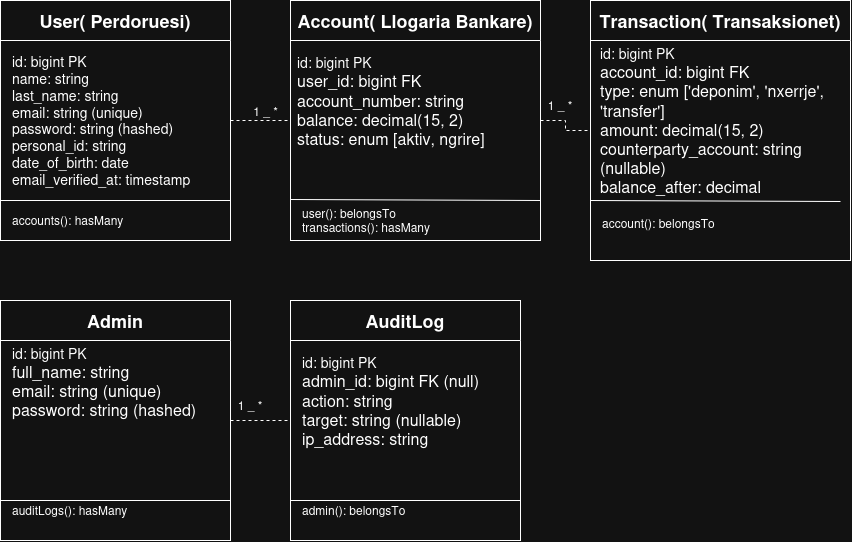

The diagram above was exported from draw.io. Its source (the exported page's mxGraphModel, read from the mxfile embedded in the PNG):
<mxGraphModel dx="1717" dy="1136" grid="1" gridSize="10" guides="1" tooltips="1" connect="1" arrows="1" fold="1" page="1" pageScale="1" pageWidth="850" pageHeight="1100" math="0" shadow="0">
  <root>
    <mxCell id="0" />
    <mxCell id="1" parent="0" />
    <mxCell id="9uYk2czcAbU9pTQs5Svj-15" edge="1" parent="1" source="9uYk2czcAbU9pTQs5Svj-1" style="edgeStyle=orthogonalEdgeStyle;rounded=0;orthogonalLoop=1;jettySize=auto;html=1;entryX=0;entryY=0.5;entryDx=0;entryDy=0;dashed=1;startArrow=none;startFill=0;endArrow=none;endFill=0;" target="9uYk2czcAbU9pTQs5Svj-7">
      <mxGeometry relative="1" as="geometry" />
    </mxCell>
    <mxCell id="9uYk2czcAbU9pTQs5Svj-16" connectable="0" parent="9uYk2czcAbU9pTQs5Svj-15" style="edgeLabel;html=1;align=center;verticalAlign=middle;resizable=0;points=[];" value="&lt;div&gt;&lt;font style=&quot;font-size: 12px;&quot;&gt;1 _&amp;nbsp;*&lt;/font&gt;&lt;/div&gt;" vertex="1">
      <mxGeometry relative="1" x="0.45" y="-2" as="geometry">
        <mxPoint x="-9" y="-12" as="offset" />
      </mxGeometry>
    </mxCell>
    <mxCell id="9uYk2czcAbU9pTQs5Svj-1" parent="1" style="swimlane;whiteSpace=wrap;html=1;startSize=40;" value="&lt;font style=&quot;font-size: 18px;&quot;&gt;User( Perdoruesi)&lt;/font&gt;" vertex="1">
      <mxGeometry height="240" width="230" x="-190" y="80" as="geometry" />
    </mxCell>
    <mxCell id="9uYk2czcAbU9pTQs5Svj-6" parent="9uYk2czcAbU9pTQs5Svj-1" style="text;html=1;whiteSpace=wrap;strokeColor=none;fillColor=none;align=left;verticalAlign=middle;rounded=0;" value="accounts(): hasMany" vertex="1">
      <mxGeometry height="40" width="210" x="10" y="200" as="geometry" />
    </mxCell>
    <mxCell id="9uYk2czcAbU9pTQs5Svj-2" parent="1" style="text;html=1;whiteSpace=wrap;strokeColor=none;fillColor=none;align=left;verticalAlign=middle;rounded=0;" value="&lt;font style=&quot;font-size: 14px;&quot;&gt;id: bigint PK&lt;br&gt;name: string&lt;br&gt;last_name: string&lt;br&gt;email: string (unique)&lt;br&gt;password: string (hashed)&lt;br&gt;personal_id: string&lt;br&gt;date_of_birth: date&lt;br&gt;email_verified_at: timestamp&lt;/font&gt;" vertex="1">
      <mxGeometry height="160" width="210" x="-180" y="120" as="geometry" />
    </mxCell>
    <mxCell id="9uYk2czcAbU9pTQs5Svj-5" edge="1" parent="1" style="endArrow=none;html=1;rounded=0;" value="">
      <mxGeometry height="50" relative="1" width="50" as="geometry">
        <mxPoint x="-190" y="280" as="sourcePoint" />
        <mxPoint x="40" y="280" as="targetPoint" />
      </mxGeometry>
    </mxCell>
    <mxCell id="9uYk2czcAbU9pTQs5Svj-17" edge="1" parent="1" source="9uYk2czcAbU9pTQs5Svj-7" style="edgeStyle=orthogonalEdgeStyle;rounded=0;orthogonalLoop=1;jettySize=auto;html=1;entryX=0;entryY=0.5;entryDx=0;entryDy=0;endArrow=none;endFill=0;dashed=1;" target="9uYk2czcAbU9pTQs5Svj-13">
      <mxGeometry relative="1" as="geometry" />
    </mxCell>
    <mxCell id="9uYk2czcAbU9pTQs5Svj-7" parent="1" style="swimlane;whiteSpace=wrap;html=1;startSize=40;" value="&lt;font style=&quot;font-size: 18px;&quot;&gt;Account( Llogaria Bankare)&lt;/font&gt;" vertex="1">
      <mxGeometry height="240" width="250" x="100" y="80" as="geometry" />
    </mxCell>
    <mxCell id="9uYk2czcAbU9pTQs5Svj-8" parent="9uYk2czcAbU9pTQs5Svj-7" style="text;html=1;whiteSpace=wrap;strokeColor=none;fillColor=none;align=left;verticalAlign=middle;rounded=0;" value="&lt;div&gt;user(): belongsTo&lt;/div&gt;&lt;div&gt;transactions(): hasMany&lt;/div&gt;" vertex="1">
      <mxGeometry height="40" width="220" x="10" y="200" as="geometry" />
    </mxCell>
    <mxCell id="9uYk2czcAbU9pTQs5Svj-9" parent="9uYk2czcAbU9pTQs5Svj-7" style="text;html=1;whiteSpace=wrap;strokeColor=none;fillColor=none;align=left;verticalAlign=middle;rounded=0;" value="&lt;div&gt;&lt;font style=&quot;font-size: 14px;&quot;&gt;id: bigint PK&lt;/font&gt;&lt;/div&gt;&lt;div&gt;&lt;font size=&quot;3&quot;&gt;user_id: bigint FK&lt;/font&gt;&lt;/div&gt;&lt;div&gt;&lt;font size=&quot;3&quot;&gt;account_number: string&lt;/font&gt;&lt;/div&gt;&lt;div&gt;&lt;font size=&quot;3&quot;&gt;balance: decimal(15, 2)&lt;/font&gt;&lt;/div&gt;&lt;div&gt;&lt;font size=&quot;3&quot;&gt;status: enum [aktiv, ngrire]&lt;/font&gt;&lt;/div&gt;&lt;div&gt;&lt;font size=&quot;3&quot;&gt;&lt;br&gt;&lt;/font&gt;&lt;/div&gt;&lt;div&gt;&lt;font size=&quot;3&quot;&gt;&lt;br&gt;&lt;/font&gt;&lt;/div&gt;" vertex="1">
      <mxGeometry height="160" width="230" x="5" y="40" as="geometry" />
    </mxCell>
    <mxCell id="9uYk2czcAbU9pTQs5Svj-10" edge="1" parent="9uYk2czcAbU9pTQs5Svj-7" style="endArrow=none;html=1;rounded=0;" value="">
      <mxGeometry height="50" relative="1" width="50" as="geometry">
        <mxPoint y="199" as="sourcePoint" />
        <mxPoint x="250" y="200" as="targetPoint" />
      </mxGeometry>
    </mxCell>
    <mxCell id="9uYk2czcAbU9pTQs5Svj-13" parent="1" style="swimlane;whiteSpace=wrap;html=1;startSize=40;" value="&lt;font style=&quot;font-size: 18px;&quot;&gt;Transaction( Transaksionet)&lt;/font&gt;" vertex="1">
      <mxGeometry height="260" width="260" x="400" y="80" as="geometry" />
    </mxCell>
    <mxCell id="9uYk2czcAbU9pTQs5Svj-14" parent="9uYk2czcAbU9pTQs5Svj-13" style="text;html=1;whiteSpace=wrap;strokeColor=none;fillColor=none;align=left;verticalAlign=middle;rounded=0;" value="&lt;div&gt;account(): belongsTo&lt;/div&gt;&lt;div&gt;&lt;br&gt;&lt;/div&gt;" vertex="1">
      <mxGeometry height="40" width="220" x="10" y="210" as="geometry" />
    </mxCell>
    <mxCell id="9uYk2czcAbU9pTQs5Svj-19" edge="1" parent="9uYk2czcAbU9pTQs5Svj-13" style="endArrow=none;html=1;rounded=0;" value="">
      <mxGeometry height="50" relative="1" width="50" as="geometry">
        <mxPoint y="200" as="sourcePoint" />
        <mxPoint x="250" y="201" as="targetPoint" />
      </mxGeometry>
    </mxCell>
    <mxCell id="9uYk2czcAbU9pTQs5Svj-20" parent="9uYk2czcAbU9pTQs5Svj-13" style="text;html=1;whiteSpace=wrap;strokeColor=none;fillColor=none;align=left;verticalAlign=middle;rounded=0;" value="&lt;div&gt;&lt;font style=&quot;font-size: 14px;&quot;&gt;id: bigint PK&lt;/font&gt;&lt;/div&gt;&lt;div&gt;&lt;font size=&quot;3&quot;&gt;account_id: bigint FK&lt;/font&gt;&lt;/div&gt;&lt;div&gt;&lt;font size=&quot;3&quot;&gt;type: enum ['deponim', 'nxerrje', 'transfer']&lt;/font&gt;&lt;/div&gt;&lt;div&gt;&lt;font size=&quot;3&quot;&gt;amount: decimal(15, 2)&lt;/font&gt;&lt;/div&gt;&lt;div&gt;&lt;font size=&quot;3&quot;&gt;counterparty_account: string (nullable)&lt;/font&gt;&lt;/div&gt;&lt;div&gt;&lt;font size=&quot;3&quot;&gt;balance_after: decimal&lt;/font&gt;&lt;/div&gt;&lt;div&gt;&lt;font size=&quot;3&quot;&gt;&lt;br&gt;&lt;/font&gt;&lt;/div&gt;" vertex="1">
      <mxGeometry height="150" width="245" x="7.5" y="55" as="geometry" />
    </mxCell>
    <mxCell id="9uYk2czcAbU9pTQs5Svj-18" parent="1" style="text;html=1;whiteSpace=wrap;strokeColor=none;fillColor=none;align=center;verticalAlign=middle;rounded=0;" value="&lt;div&gt;1 _ *&lt;/div&gt;" vertex="1">
      <mxGeometry height="30" width="60" x="340" y="170" as="geometry" />
    </mxCell>
    <mxCell id="9uYk2czcAbU9pTQs5Svj-21" parent="1" style="swimlane;whiteSpace=wrap;html=1;startSize=40;" value="&lt;font style=&quot;font-size: 18px;&quot;&gt;Admin&lt;/font&gt;" vertex="1">
      <mxGeometry height="240" width="230" x="-190" y="380" as="geometry" />
    </mxCell>
    <mxCell id="9uYk2czcAbU9pTQs5Svj-22" parent="9uYk2czcAbU9pTQs5Svj-21" style="text;html=1;whiteSpace=wrap;strokeColor=none;fillColor=none;align=left;verticalAlign=middle;rounded=0;" value="auditLogs(): hasMany" vertex="1">
      <mxGeometry height="40" width="210" x="10" y="190" as="geometry" />
    </mxCell>
    <mxCell id="9uYk2czcAbU9pTQs5Svj-23" edge="1" parent="9uYk2czcAbU9pTQs5Svj-21" style="endArrow=none;html=1;rounded=0;" value="">
      <mxGeometry height="50" relative="1" width="50" as="geometry">
        <mxPoint y="200" as="sourcePoint" />
        <mxPoint x="230" y="200" as="targetPoint" />
      </mxGeometry>
    </mxCell>
    <mxCell id="9uYk2czcAbU9pTQs5Svj-24" parent="9uYk2czcAbU9pTQs5Svj-21" style="text;html=1;whiteSpace=wrap;strokeColor=none;fillColor=none;align=left;verticalAlign=middle;rounded=0;" value="&lt;font style=&quot;font-size: 14px;&quot;&gt;id: bigint PK&lt;br&gt;&lt;/font&gt;&lt;div&gt;&lt;font size=&quot;3&quot;&gt;full_name: string&lt;/font&gt;&lt;/div&gt;&lt;div&gt;&lt;font size=&quot;3&quot;&gt;email: string (unique)&lt;/font&gt;&lt;/div&gt;&lt;div&gt;&lt;font size=&quot;3&quot;&gt;password: string (hashed)&lt;/font&gt;&lt;/div&gt;&lt;div&gt;&lt;font size=&quot;3&quot;&gt;&lt;br&gt;&lt;/font&gt;&lt;/div&gt;&lt;div&gt;&lt;font size=&quot;3&quot;&gt;&lt;br&gt;&lt;/font&gt;&lt;/div&gt;&lt;div&gt;&lt;font size=&quot;3&quot;&gt;&lt;br&gt;&lt;/font&gt;&lt;/div&gt;&lt;div&gt;&lt;font size=&quot;3&quot;&gt;&lt;br&gt;&lt;/font&gt;&lt;/div&gt;" vertex="1">
      <mxGeometry height="160" width="210" x="10" y="40" as="geometry" />
    </mxCell>
    <mxCell id="9uYk2czcAbU9pTQs5Svj-25" parent="1" style="swimlane;whiteSpace=wrap;html=1;startSize=40;" value="&lt;font style=&quot;font-size: 18px;&quot;&gt;AuditLog&lt;/font&gt;" vertex="1">
      <mxGeometry height="240" width="230" x="100" y="380" as="geometry" />
    </mxCell>
    <mxCell id="9uYk2czcAbU9pTQs5Svj-26" parent="9uYk2czcAbU9pTQs5Svj-25" style="text;html=1;whiteSpace=wrap;strokeColor=none;fillColor=none;align=left;verticalAlign=middle;rounded=0;" value="admin(): belongsTo" vertex="1">
      <mxGeometry height="40" width="210" x="10" y="190" as="geometry" />
    </mxCell>
    <mxCell id="9uYk2czcAbU9pTQs5Svj-27" edge="1" parent="9uYk2czcAbU9pTQs5Svj-25" style="endArrow=none;html=1;rounded=0;" value="">
      <mxGeometry height="50" relative="1" width="50" as="geometry">
        <mxPoint y="200" as="sourcePoint" />
        <mxPoint x="230" y="200" as="targetPoint" />
      </mxGeometry>
    </mxCell>
    <mxCell id="9uYk2czcAbU9pTQs5Svj-28" parent="9uYk2czcAbU9pTQs5Svj-25" style="text;html=1;whiteSpace=wrap;strokeColor=none;fillColor=none;align=left;verticalAlign=middle;rounded=0;" value="&lt;div&gt;&lt;font style=&quot;font-size: 14px;&quot;&gt;id: bigint PK&lt;/font&gt;&lt;/div&gt;&lt;div&gt;&lt;font size=&quot;3&quot;&gt;admin_id: bigint FK (null)&lt;/font&gt;&lt;/div&gt;&lt;div&gt;&lt;font size=&quot;3&quot;&gt;action: string&lt;/font&gt;&lt;/div&gt;&lt;div&gt;&lt;font size=&quot;3&quot;&gt;target: string (nullable)&lt;/font&gt;&lt;/div&gt;&lt;div&gt;&lt;font size=&quot;3&quot;&gt;ip_address: string&lt;/font&gt;&lt;/div&gt;&lt;div&gt;&lt;font size=&quot;3&quot;&gt;&lt;br&gt;&lt;/font&gt;&lt;/div&gt;&lt;div&gt;&lt;font size=&quot;3&quot;&gt;&lt;br&gt;&lt;/font&gt;&lt;/div&gt;" vertex="1">
      <mxGeometry height="160" width="210" x="10" y="40" as="geometry" />
    </mxCell>
    <mxCell id="9uYk2czcAbU9pTQs5Svj-30" edge="1" parent="1" style="edgeStyle=orthogonalEdgeStyle;rounded=0;orthogonalLoop=1;jettySize=auto;html=1;entryX=0;entryY=0.5;entryDx=0;entryDy=0;endArrow=none;endFill=0;dashed=1;" target="9uYk2czcAbU9pTQs5Svj-25">
      <mxGeometry relative="1" as="geometry">
        <mxPoint x="40" y="500" as="sourcePoint" />
      </mxGeometry>
    </mxCell>
    <mxCell id="9uYk2czcAbU9pTQs5Svj-32" parent="1" style="text;html=1;whiteSpace=wrap;strokeColor=none;fillColor=none;align=center;verticalAlign=middle;rounded=0;" value="&lt;div&gt;1 _ *&lt;/div&gt;" vertex="1">
      <mxGeometry height="30" width="60" x="30" y="470" as="geometry" />
    </mxCell>
  </root>
</mxGraphModel>